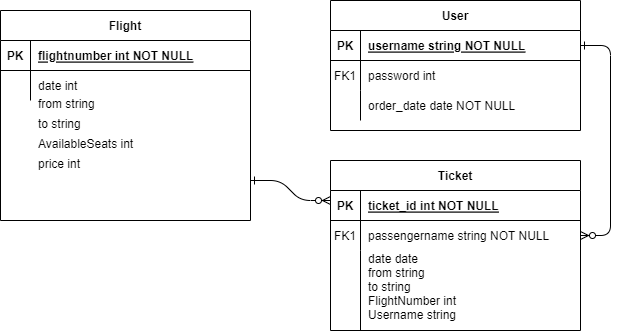

The diagram above was exported from draw.io. Its source (the exported page's mxGraphModel, read from the mxfile embedded in the PNG):
<mxGraphModel dx="813" dy="434" grid="1" gridSize="10" guides="1" tooltips="1" connect="1" arrows="1" fold="1" page="1" pageScale="1" pageWidth="850" pageHeight="1100" math="0" shadow="0" extFonts="Permanent Marker^https://fonts.googleapis.com/css?family=Permanent+Marker">
  <root>
    <mxCell id="0" />
    <mxCell id="1" parent="0" />
    <mxCell id="C-vyLk0tnHw3VtMMgP7b-12" value="" style="edgeStyle=entityRelationEdgeStyle;endArrow=ERzeroToMany;startArrow=ERone;endFill=1;startFill=0;" parent="1" source="C-vyLk0tnHw3VtMMgP7b-3" target="C-vyLk0tnHw3VtMMgP7b-17" edge="1">
      <mxGeometry width="100" height="100" relative="1" as="geometry">
        <mxPoint x="400" y="180" as="sourcePoint" />
        <mxPoint x="460" y="205" as="targetPoint" />
      </mxGeometry>
    </mxCell>
    <mxCell id="C-vyLk0tnHw3VtMMgP7b-2" value="User" style="shape=table;startSize=30;container=1;collapsible=1;childLayout=tableLayout;fixedRows=1;rowLines=0;fontStyle=1;align=center;resizeLast=1;" parent="1" vertex="1">
      <mxGeometry x="450" y="120" width="250" height="130" as="geometry" />
    </mxCell>
    <mxCell id="C-vyLk0tnHw3VtMMgP7b-3" value="" style="shape=partialRectangle;collapsible=0;dropTarget=0;pointerEvents=0;fillColor=none;points=[[0,0.5],[1,0.5]];portConstraint=eastwest;top=0;left=0;right=0;bottom=1;" parent="C-vyLk0tnHw3VtMMgP7b-2" vertex="1">
      <mxGeometry y="30" width="250" height="30" as="geometry" />
    </mxCell>
    <mxCell id="C-vyLk0tnHw3VtMMgP7b-4" value="PK" style="shape=partialRectangle;overflow=hidden;connectable=0;fillColor=none;top=0;left=0;bottom=0;right=0;fontStyle=1;" parent="C-vyLk0tnHw3VtMMgP7b-3" vertex="1">
      <mxGeometry width="30" height="30" as="geometry">
        <mxRectangle width="30" height="30" as="alternateBounds" />
      </mxGeometry>
    </mxCell>
    <mxCell id="C-vyLk0tnHw3VtMMgP7b-5" value="username string NOT NULL " style="shape=partialRectangle;overflow=hidden;connectable=0;fillColor=none;top=0;left=0;bottom=0;right=0;align=left;spacingLeft=6;fontStyle=5;" parent="C-vyLk0tnHw3VtMMgP7b-3" vertex="1">
      <mxGeometry x="30" width="220" height="30" as="geometry">
        <mxRectangle width="220" height="30" as="alternateBounds" />
      </mxGeometry>
    </mxCell>
    <mxCell id="C-vyLk0tnHw3VtMMgP7b-6" value="" style="shape=partialRectangle;collapsible=0;dropTarget=0;pointerEvents=0;fillColor=none;points=[[0,0.5],[1,0.5]];portConstraint=eastwest;top=0;left=0;right=0;bottom=0;" parent="C-vyLk0tnHw3VtMMgP7b-2" vertex="1">
      <mxGeometry y="60" width="250" height="30" as="geometry" />
    </mxCell>
    <mxCell id="C-vyLk0tnHw3VtMMgP7b-7" value="FK1" style="shape=partialRectangle;overflow=hidden;connectable=0;fillColor=none;top=0;left=0;bottom=0;right=0;" parent="C-vyLk0tnHw3VtMMgP7b-6" vertex="1">
      <mxGeometry width="30" height="30" as="geometry">
        <mxRectangle width="30" height="30" as="alternateBounds" />
      </mxGeometry>
    </mxCell>
    <mxCell id="C-vyLk0tnHw3VtMMgP7b-8" value="password int" style="shape=partialRectangle;overflow=hidden;connectable=0;fillColor=none;top=0;left=0;bottom=0;right=0;align=left;spacingLeft=6;" parent="C-vyLk0tnHw3VtMMgP7b-6" vertex="1">
      <mxGeometry x="30" width="220" height="30" as="geometry">
        <mxRectangle width="220" height="30" as="alternateBounds" />
      </mxGeometry>
    </mxCell>
    <mxCell id="C-vyLk0tnHw3VtMMgP7b-9" value="" style="shape=partialRectangle;collapsible=0;dropTarget=0;pointerEvents=0;fillColor=none;points=[[0,0.5],[1,0.5]];portConstraint=eastwest;top=0;left=0;right=0;bottom=0;" parent="C-vyLk0tnHw3VtMMgP7b-2" vertex="1">
      <mxGeometry y="90" width="250" height="30" as="geometry" />
    </mxCell>
    <mxCell id="C-vyLk0tnHw3VtMMgP7b-10" value="" style="shape=partialRectangle;overflow=hidden;connectable=0;fillColor=none;top=0;left=0;bottom=0;right=0;" parent="C-vyLk0tnHw3VtMMgP7b-9" vertex="1">
      <mxGeometry width="30" height="30" as="geometry">
        <mxRectangle width="30" height="30" as="alternateBounds" />
      </mxGeometry>
    </mxCell>
    <mxCell id="C-vyLk0tnHw3VtMMgP7b-11" value="order_date date NOT NULL" style="shape=partialRectangle;overflow=hidden;connectable=0;fillColor=none;top=0;left=0;bottom=0;right=0;align=left;spacingLeft=6;" parent="C-vyLk0tnHw3VtMMgP7b-9" vertex="1">
      <mxGeometry x="30" width="220" height="30" as="geometry">
        <mxRectangle width="220" height="30" as="alternateBounds" />
      </mxGeometry>
    </mxCell>
    <mxCell id="C-vyLk0tnHw3VtMMgP7b-13" value="Ticket" style="shape=table;startSize=30;container=1;collapsible=1;childLayout=tableLayout;fixedRows=1;rowLines=0;fontStyle=1;align=center;resizeLast=1;" parent="1" vertex="1">
      <mxGeometry x="450" y="280" width="250" height="170" as="geometry" />
    </mxCell>
    <mxCell id="C-vyLk0tnHw3VtMMgP7b-14" value="" style="shape=partialRectangle;collapsible=0;dropTarget=0;pointerEvents=0;fillColor=none;points=[[0,0.5],[1,0.5]];portConstraint=eastwest;top=0;left=0;right=0;bottom=1;" parent="C-vyLk0tnHw3VtMMgP7b-13" vertex="1">
      <mxGeometry y="30" width="250" height="30" as="geometry" />
    </mxCell>
    <mxCell id="C-vyLk0tnHw3VtMMgP7b-15" value="PK" style="shape=partialRectangle;overflow=hidden;connectable=0;fillColor=none;top=0;left=0;bottom=0;right=0;fontStyle=1;" parent="C-vyLk0tnHw3VtMMgP7b-14" vertex="1">
      <mxGeometry width="30" height="30" as="geometry">
        <mxRectangle width="30" height="30" as="alternateBounds" />
      </mxGeometry>
    </mxCell>
    <mxCell id="C-vyLk0tnHw3VtMMgP7b-16" value="ticket_id int NOT NULL " style="shape=partialRectangle;overflow=hidden;connectable=0;fillColor=none;top=0;left=0;bottom=0;right=0;align=left;spacingLeft=6;fontStyle=5;" parent="C-vyLk0tnHw3VtMMgP7b-14" vertex="1">
      <mxGeometry x="30" width="220" height="30" as="geometry">
        <mxRectangle width="220" height="30" as="alternateBounds" />
      </mxGeometry>
    </mxCell>
    <mxCell id="C-vyLk0tnHw3VtMMgP7b-17" value="" style="shape=partialRectangle;collapsible=0;dropTarget=0;pointerEvents=0;fillColor=none;points=[[0,0.5],[1,0.5]];portConstraint=eastwest;top=0;left=0;right=0;bottom=0;" parent="C-vyLk0tnHw3VtMMgP7b-13" vertex="1">
      <mxGeometry y="60" width="250" height="30" as="geometry" />
    </mxCell>
    <mxCell id="C-vyLk0tnHw3VtMMgP7b-18" value="FK1" style="shape=partialRectangle;overflow=hidden;connectable=0;fillColor=none;top=0;left=0;bottom=0;right=0;" parent="C-vyLk0tnHw3VtMMgP7b-17" vertex="1">
      <mxGeometry width="30" height="30" as="geometry">
        <mxRectangle width="30" height="30" as="alternateBounds" />
      </mxGeometry>
    </mxCell>
    <mxCell id="C-vyLk0tnHw3VtMMgP7b-19" value="passengername string NOT NULL" style="shape=partialRectangle;overflow=hidden;connectable=0;fillColor=none;top=0;left=0;bottom=0;right=0;align=left;spacingLeft=6;" parent="C-vyLk0tnHw3VtMMgP7b-17" vertex="1">
      <mxGeometry x="30" width="220" height="30" as="geometry">
        <mxRectangle width="220" height="30" as="alternateBounds" />
      </mxGeometry>
    </mxCell>
    <mxCell id="C-vyLk0tnHw3VtMMgP7b-20" value="" style="shape=partialRectangle;collapsible=0;dropTarget=0;pointerEvents=0;fillColor=none;points=[[0,0.5],[1,0.5]];portConstraint=eastwest;top=0;left=0;right=0;bottom=0;" parent="C-vyLk0tnHw3VtMMgP7b-13" vertex="1">
      <mxGeometry y="90" width="250" height="80" as="geometry" />
    </mxCell>
    <mxCell id="C-vyLk0tnHw3VtMMgP7b-21" value="" style="shape=partialRectangle;overflow=hidden;connectable=0;fillColor=none;top=0;left=0;bottom=0;right=0;" parent="C-vyLk0tnHw3VtMMgP7b-20" vertex="1">
      <mxGeometry width="30" height="80" as="geometry">
        <mxRectangle width="30" height="80" as="alternateBounds" />
      </mxGeometry>
    </mxCell>
    <mxCell id="C-vyLk0tnHw3VtMMgP7b-22" value="date date&#10;from string&#10;to string&#10;FlightNumber int&#10;Username string&#10;&#10;" style="shape=partialRectangle;overflow=hidden;connectable=0;fillColor=none;top=0;left=0;bottom=0;right=0;align=left;spacingLeft=6;" parent="C-vyLk0tnHw3VtMMgP7b-20" vertex="1">
      <mxGeometry x="30" width="220" height="80" as="geometry">
        <mxRectangle width="220" height="80" as="alternateBounds" />
      </mxGeometry>
    </mxCell>
    <mxCell id="C-vyLk0tnHw3VtMMgP7b-23" value="Flight" style="shape=table;startSize=30;container=1;collapsible=1;childLayout=tableLayout;fixedRows=1;rowLines=0;fontStyle=1;align=center;resizeLast=1;" parent="1" vertex="1">
      <mxGeometry x="120" y="130" width="250" height="210" as="geometry" />
    </mxCell>
    <mxCell id="C-vyLk0tnHw3VtMMgP7b-24" value="" style="shape=partialRectangle;collapsible=0;dropTarget=0;pointerEvents=0;fillColor=none;points=[[0,0.5],[1,0.5]];portConstraint=eastwest;top=0;left=0;right=0;bottom=1;" parent="C-vyLk0tnHw3VtMMgP7b-23" vertex="1">
      <mxGeometry y="30" width="250" height="30" as="geometry" />
    </mxCell>
    <mxCell id="C-vyLk0tnHw3VtMMgP7b-25" value="PK" style="shape=partialRectangle;overflow=hidden;connectable=0;fillColor=none;top=0;left=0;bottom=0;right=0;fontStyle=1;" parent="C-vyLk0tnHw3VtMMgP7b-24" vertex="1">
      <mxGeometry width="30" height="30" as="geometry">
        <mxRectangle width="30" height="30" as="alternateBounds" />
      </mxGeometry>
    </mxCell>
    <mxCell id="C-vyLk0tnHw3VtMMgP7b-26" value="flightnumber int NOT NULL " style="shape=partialRectangle;overflow=hidden;connectable=0;fillColor=none;top=0;left=0;bottom=0;right=0;align=left;spacingLeft=6;fontStyle=5;" parent="C-vyLk0tnHw3VtMMgP7b-24" vertex="1">
      <mxGeometry x="30" width="220" height="30" as="geometry">
        <mxRectangle width="220" height="30" as="alternateBounds" />
      </mxGeometry>
    </mxCell>
    <mxCell id="C-vyLk0tnHw3VtMMgP7b-27" value="" style="shape=partialRectangle;collapsible=0;dropTarget=0;pointerEvents=0;fillColor=none;points=[[0,0.5],[1,0.5]];portConstraint=eastwest;top=0;left=0;right=0;bottom=0;" parent="C-vyLk0tnHw3VtMMgP7b-23" vertex="1">
      <mxGeometry y="60" width="250" height="30" as="geometry" />
    </mxCell>
    <mxCell id="C-vyLk0tnHw3VtMMgP7b-28" value="" style="shape=partialRectangle;overflow=hidden;connectable=0;fillColor=none;top=0;left=0;bottom=0;right=0;" parent="C-vyLk0tnHw3VtMMgP7b-27" vertex="1">
      <mxGeometry width="30" height="30" as="geometry">
        <mxRectangle width="30" height="30" as="alternateBounds" />
      </mxGeometry>
    </mxCell>
    <mxCell id="C-vyLk0tnHw3VtMMgP7b-29" value="date int" style="shape=partialRectangle;overflow=hidden;connectable=0;fillColor=none;top=0;left=0;bottom=0;right=0;align=left;spacingLeft=6;" parent="C-vyLk0tnHw3VtMMgP7b-27" vertex="1">
      <mxGeometry x="30" width="220" height="30" as="geometry">
        <mxRectangle width="220" height="30" as="alternateBounds" />
      </mxGeometry>
    </mxCell>
    <mxCell id="4KJ6kICD_iJTjTL7poO0-1" value="from string" style="shape=partialRectangle;overflow=hidden;connectable=0;fillColor=none;top=0;left=0;bottom=0;right=0;align=left;spacingLeft=6;verticalAlign=top;" vertex="1" parent="1">
      <mxGeometry x="150" y="210" width="220" height="30" as="geometry">
        <mxRectangle width="220" height="30" as="alternateBounds" />
      </mxGeometry>
    </mxCell>
    <mxCell id="4KJ6kICD_iJTjTL7poO0-2" value="to string" style="shape=partialRectangle;overflow=hidden;connectable=0;fillColor=none;top=0;left=0;bottom=0;right=0;align=left;spacingLeft=6;verticalAlign=top;" vertex="1" parent="1">
      <mxGeometry x="150" y="230" width="220" height="30" as="geometry">
        <mxRectangle width="220" height="30" as="alternateBounds" />
      </mxGeometry>
    </mxCell>
    <mxCell id="4KJ6kICD_iJTjTL7poO0-3" value="AvailableSeats int" style="shape=partialRectangle;overflow=hidden;connectable=0;fillColor=none;top=0;left=0;bottom=0;right=0;align=left;spacingLeft=6;verticalAlign=top;" vertex="1" parent="1">
      <mxGeometry x="150" y="250" width="220" height="30" as="geometry">
        <mxRectangle width="220" height="30" as="alternateBounds" />
      </mxGeometry>
    </mxCell>
    <mxCell id="4KJ6kICD_iJTjTL7poO0-4" value="price int" style="shape=partialRectangle;overflow=hidden;connectable=0;fillColor=none;top=0;left=0;bottom=0;right=0;align=left;spacingLeft=6;verticalAlign=top;" vertex="1" parent="1">
      <mxGeometry x="150" y="270" width="220" height="30" as="geometry">
        <mxRectangle width="220" height="30" as="alternateBounds" />
      </mxGeometry>
    </mxCell>
    <mxCell id="4KJ6kICD_iJTjTL7poO0-5" value="" style="edgeStyle=entityRelationEdgeStyle;endArrow=ERzeroToMany;startArrow=ERone;endFill=1;startFill=0;" edge="1" parent="1">
      <mxGeometry width="100" height="100" relative="1" as="geometry">
        <mxPoint x="370" y="300" as="sourcePoint" />
        <mxPoint x="450" y="320" as="targetPoint" />
      </mxGeometry>
    </mxCell>
  </root>
</mxGraphModel>